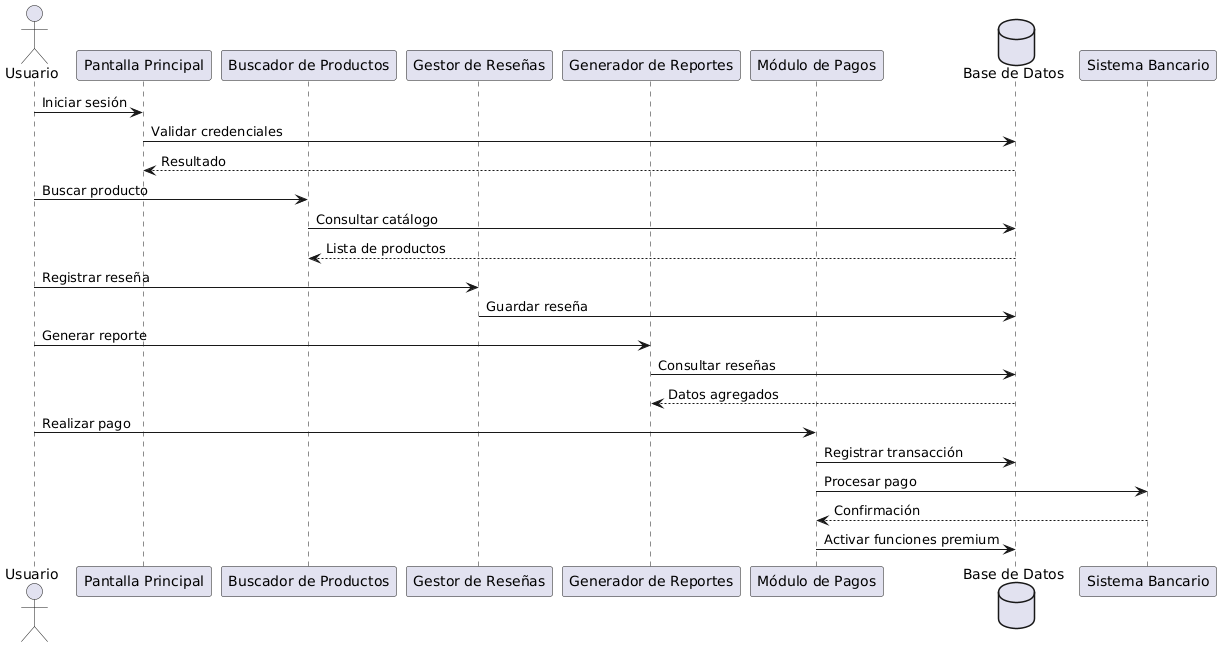

The diagram above was rendered by PlantUML. Its source (embedded in the PNG):
@startuml
actor Usuario as U

participant "Pantalla Principal" as PP
participant "Buscador de Productos" as BP
participant "Gestor de Reseñas" as GR
participant "Generador de Reportes" as GRep
participant "Módulo de Pagos" as MP
database "Base de Datos" as DB

U -> PP : Iniciar sesión
PP -> DB : Validar credenciales
DB --> PP : Resultado

U -> BP : Buscar producto
BP -> DB : Consultar catálogo
DB --> BP : Lista de productos

U -> GR : Registrar reseña
GR -> DB : Guardar reseña

U -> GRep : Generar reporte
GRep -> DB : Consultar reseñas
DB --> GRep : Datos agregados

U -> MP : Realizar pago
MP -> DB : Registrar transacción
MP -> "Sistema Bancario" : Procesar pago
"Sistema Bancario" --> MP : Confirmación
MP -> DB : Activar funciones premium
@enduml